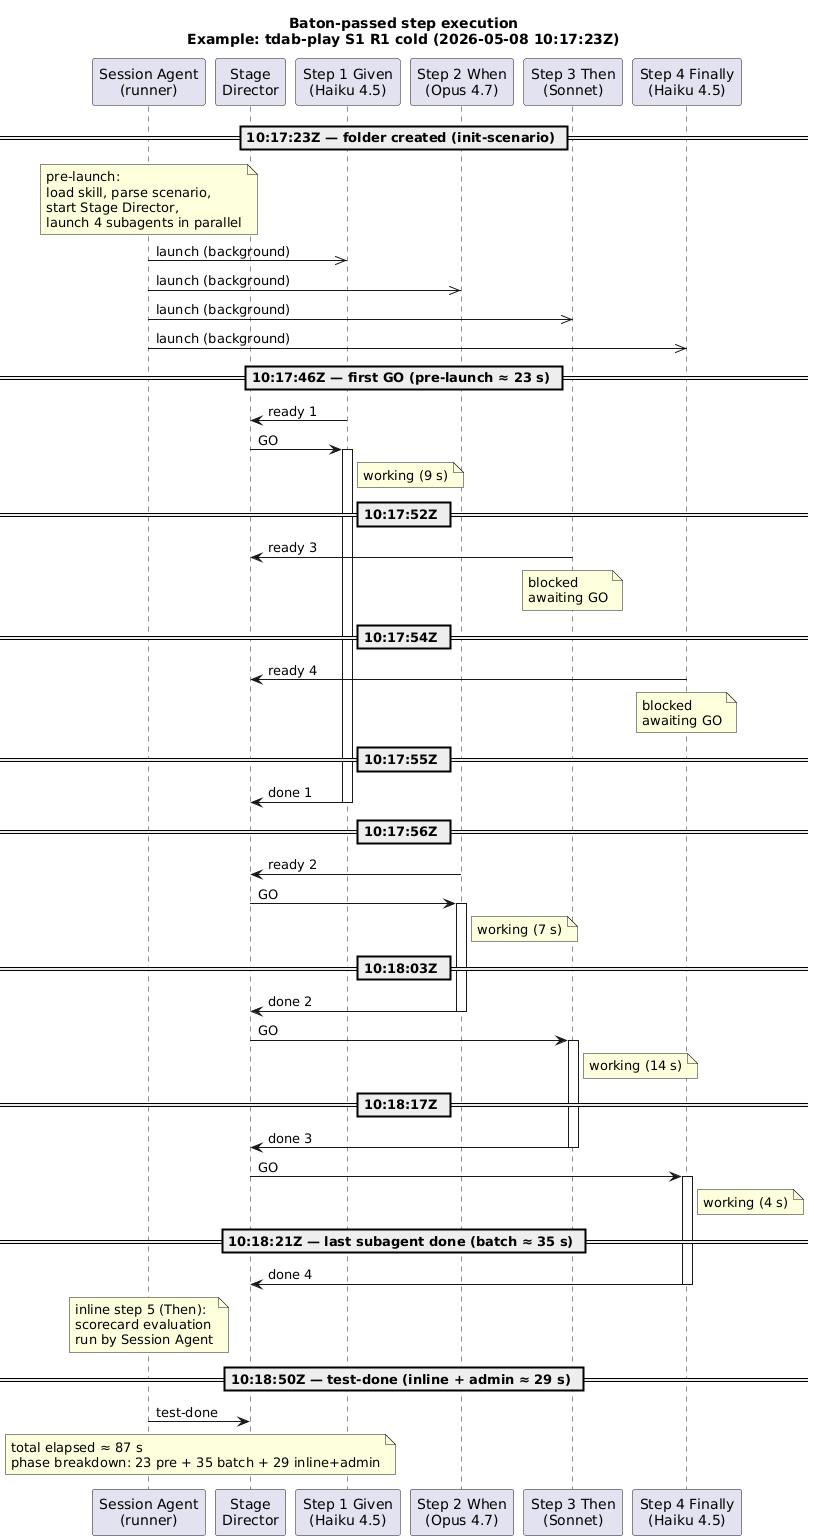

The diagram above was rendered by PlantUML. Its source (embedded in the PNG):
@startuml baton-passing-sequence
title Baton-passed step execution\nExample: tdab-play S1 R1 cold (2026-05-08 10:17:23Z)

participant "Session Agent\n(runner)" as SA
participant "Stage\nDirector" as SD
participant "Step 1 Given\n(Haiku 4.5)" as S1
participant "Step 2 When\n(Opus 4.7)" as S2
participant "Step 3 Then\n(Sonnet)" as S3
participant "Step 4 Finally\n(Haiku 4.5)" as S4

== 10:17:23Z — folder created (init-scenario) ==
note over SA: pre-launch:\nload skill, parse scenario,\nstart Stage Director,\nlaunch 4 subagents in parallel
SA ->> S1: launch (background)
SA ->> S2: launch (background)
SA ->> S3: launch (background)
SA ->> S4: launch (background)

== 10:17:46Z — first GO (pre-launch ≈ 23 s) ==
S1 -> SD: ready 1
SD -> S1: GO
activate S1
note right of S1: working (9 s)

== 10:17:52Z ==
S3 -> SD: ready 3
note over S3: blocked\nawaiting GO

== 10:17:54Z ==
S4 -> SD: ready 4
note over S4: blocked\nawaiting GO

== 10:17:55Z ==
S1 -> SD: done 1
deactivate S1

== 10:17:56Z ==
S2 -> SD: ready 2
SD -> S2: GO
activate S2
note right of S2: working (7 s)

== 10:18:03Z ==
S2 -> SD: done 2
deactivate S2
SD -> S3: GO
activate S3
note right of S3: working (14 s)

== 10:18:17Z ==
S3 -> SD: done 3
deactivate S3
SD -> S4: GO
activate S4
note right of S4: working (4 s)

== 10:18:21Z — last subagent done (batch ≈ 35 s) ==
S4 -> SD: done 4
deactivate S4

note over SA: inline step 5 (Then):\nscorecard evaluation\nrun by Session Agent

== 10:18:50Z — test-done (inline + admin ≈ 29 s) ==
SA -> SD: test-done

note over SA, SD: total elapsed ≈ 87 s\nphase breakdown: 23 pre + 35 batch + 29 inline+admin

@enduml